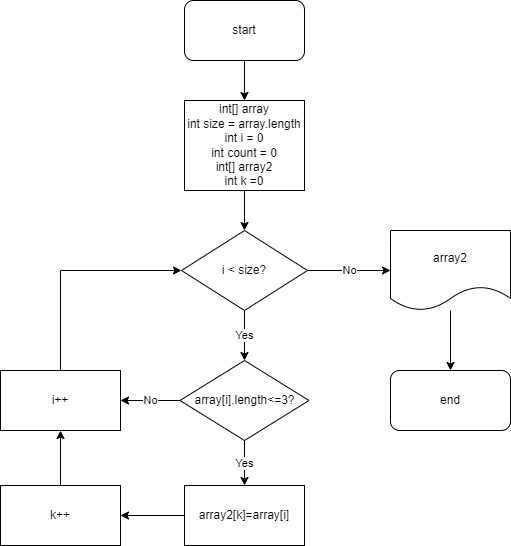

The diagram above was exported from draw.io. Its source (the exported page's mxGraphModel, read from the mxfile embedded in the PNG):
<mxGraphModel dx="1434" dy="836" grid="1" gridSize="10" guides="1" tooltips="1" connect="1" arrows="1" fold="1" page="1" pageScale="1" pageWidth="827" pageHeight="1169" math="0" shadow="0">
  <root>
    <mxCell id="0" />
    <mxCell id="1" parent="0" />
    <mxCell id="RkMG_OjP7W3WLVSsZdAs-3" style="edgeStyle=orthogonalEdgeStyle;rounded=0;orthogonalLoop=1;jettySize=auto;html=1;" edge="1" parent="1" source="RkMG_OjP7W3WLVSsZdAs-1" target="RkMG_OjP7W3WLVSsZdAs-2">
      <mxGeometry relative="1" as="geometry" />
    </mxCell>
    <mxCell id="RkMG_OjP7W3WLVSsZdAs-1" value="start" style="rounded=1;whiteSpace=wrap;html=1;" vertex="1" parent="1">
      <mxGeometry x="354" y="40" width="120" height="60" as="geometry" />
    </mxCell>
    <mxCell id="RkMG_OjP7W3WLVSsZdAs-5" style="edgeStyle=orthogonalEdgeStyle;rounded=0;orthogonalLoop=1;jettySize=auto;html=1;" edge="1" parent="1" source="RkMG_OjP7W3WLVSsZdAs-2" target="RkMG_OjP7W3WLVSsZdAs-4">
      <mxGeometry relative="1" as="geometry" />
    </mxCell>
    <mxCell id="RkMG_OjP7W3WLVSsZdAs-2" value="int[] array&lt;br&gt;int size = array.length&lt;br&gt;int i = 0&lt;br&gt;int count = 0&lt;br&gt;int[] array2&lt;br&gt;int k =0" style="rounded=0;whiteSpace=wrap;html=1;" vertex="1" parent="1">
      <mxGeometry x="354" y="140" width="120" height="90" as="geometry" />
    </mxCell>
    <mxCell id="RkMG_OjP7W3WLVSsZdAs-7" value="Yes" style="edgeStyle=orthogonalEdgeStyle;rounded=0;orthogonalLoop=1;jettySize=auto;html=1;" edge="1" parent="1" source="RkMG_OjP7W3WLVSsZdAs-4" target="RkMG_OjP7W3WLVSsZdAs-6">
      <mxGeometry relative="1" as="geometry" />
    </mxCell>
    <mxCell id="RkMG_OjP7W3WLVSsZdAs-20" value="No" style="edgeStyle=orthogonalEdgeStyle;rounded=0;orthogonalLoop=1;jettySize=auto;html=1;" edge="1" parent="1" source="RkMG_OjP7W3WLVSsZdAs-4" target="RkMG_OjP7W3WLVSsZdAs-18">
      <mxGeometry relative="1" as="geometry" />
    </mxCell>
    <mxCell id="RkMG_OjP7W3WLVSsZdAs-4" value="i &amp;lt; size?" style="rhombus;whiteSpace=wrap;html=1;" vertex="1" parent="1">
      <mxGeometry x="351" y="270" width="126" height="80" as="geometry" />
    </mxCell>
    <mxCell id="RkMG_OjP7W3WLVSsZdAs-9" value="Yes" style="edgeStyle=orthogonalEdgeStyle;rounded=0;orthogonalLoop=1;jettySize=auto;html=1;" edge="1" parent="1" source="RkMG_OjP7W3WLVSsZdAs-6" target="RkMG_OjP7W3WLVSsZdAs-8">
      <mxGeometry relative="1" as="geometry" />
    </mxCell>
    <mxCell id="RkMG_OjP7W3WLVSsZdAs-12" value="No" style="edgeStyle=orthogonalEdgeStyle;rounded=0;orthogonalLoop=1;jettySize=auto;html=1;entryX=1;entryY=0.5;entryDx=0;entryDy=0;" edge="1" parent="1" source="RkMG_OjP7W3WLVSsZdAs-6" target="RkMG_OjP7W3WLVSsZdAs-10">
      <mxGeometry relative="1" as="geometry" />
    </mxCell>
    <mxCell id="RkMG_OjP7W3WLVSsZdAs-6" value="array[i].length&amp;lt;=3?" style="rhombus;whiteSpace=wrap;html=1;" vertex="1" parent="1">
      <mxGeometry x="349.5" y="400" width="129" height="80" as="geometry" />
    </mxCell>
    <mxCell id="RkMG_OjP7W3WLVSsZdAs-14" style="edgeStyle=orthogonalEdgeStyle;rounded=0;orthogonalLoop=1;jettySize=auto;html=1;" edge="1" parent="1" source="RkMG_OjP7W3WLVSsZdAs-8" target="RkMG_OjP7W3WLVSsZdAs-13">
      <mxGeometry relative="1" as="geometry" />
    </mxCell>
    <mxCell id="RkMG_OjP7W3WLVSsZdAs-8" value="array2[k]=array[i]" style="rounded=0;whiteSpace=wrap;html=1;" vertex="1" parent="1">
      <mxGeometry x="354" y="525" width="120" height="60" as="geometry" />
    </mxCell>
    <mxCell id="RkMG_OjP7W3WLVSsZdAs-16" style="edgeStyle=orthogonalEdgeStyle;rounded=0;orthogonalLoop=1;jettySize=auto;html=1;entryX=0;entryY=0.5;entryDx=0;entryDy=0;" edge="1" parent="1" source="RkMG_OjP7W3WLVSsZdAs-10" target="RkMG_OjP7W3WLVSsZdAs-4">
      <mxGeometry relative="1" as="geometry">
        <Array as="points">
          <mxPoint x="230" y="310" />
        </Array>
      </mxGeometry>
    </mxCell>
    <mxCell id="RkMG_OjP7W3WLVSsZdAs-10" value="i++" style="rounded=0;whiteSpace=wrap;html=1;" vertex="1" parent="1">
      <mxGeometry x="170" y="410" width="120" height="60" as="geometry" />
    </mxCell>
    <mxCell id="RkMG_OjP7W3WLVSsZdAs-15" style="edgeStyle=orthogonalEdgeStyle;rounded=0;orthogonalLoop=1;jettySize=auto;html=1;entryX=0.5;entryY=1;entryDx=0;entryDy=0;" edge="1" parent="1" source="RkMG_OjP7W3WLVSsZdAs-13" target="RkMG_OjP7W3WLVSsZdAs-10">
      <mxGeometry relative="1" as="geometry" />
    </mxCell>
    <mxCell id="RkMG_OjP7W3WLVSsZdAs-13" value="k++" style="rounded=0;whiteSpace=wrap;html=1;" vertex="1" parent="1">
      <mxGeometry x="170" y="525" width="120" height="60" as="geometry" />
    </mxCell>
    <mxCell id="RkMG_OjP7W3WLVSsZdAs-17" value="end" style="rounded=1;whiteSpace=wrap;html=1;" vertex="1" parent="1">
      <mxGeometry x="560" y="410" width="120" height="60" as="geometry" />
    </mxCell>
    <mxCell id="RkMG_OjP7W3WLVSsZdAs-19" style="edgeStyle=orthogonalEdgeStyle;rounded=0;orthogonalLoop=1;jettySize=auto;html=1;" edge="1" parent="1" source="RkMG_OjP7W3WLVSsZdAs-18" target="RkMG_OjP7W3WLVSsZdAs-17">
      <mxGeometry relative="1" as="geometry" />
    </mxCell>
    <mxCell id="RkMG_OjP7W3WLVSsZdAs-18" value="array2" style="shape=document;whiteSpace=wrap;html=1;boundedLbl=1;" vertex="1" parent="1">
      <mxGeometry x="560" y="270" width="120" height="80" as="geometry" />
    </mxCell>
  </root>
</mxGraphModel>